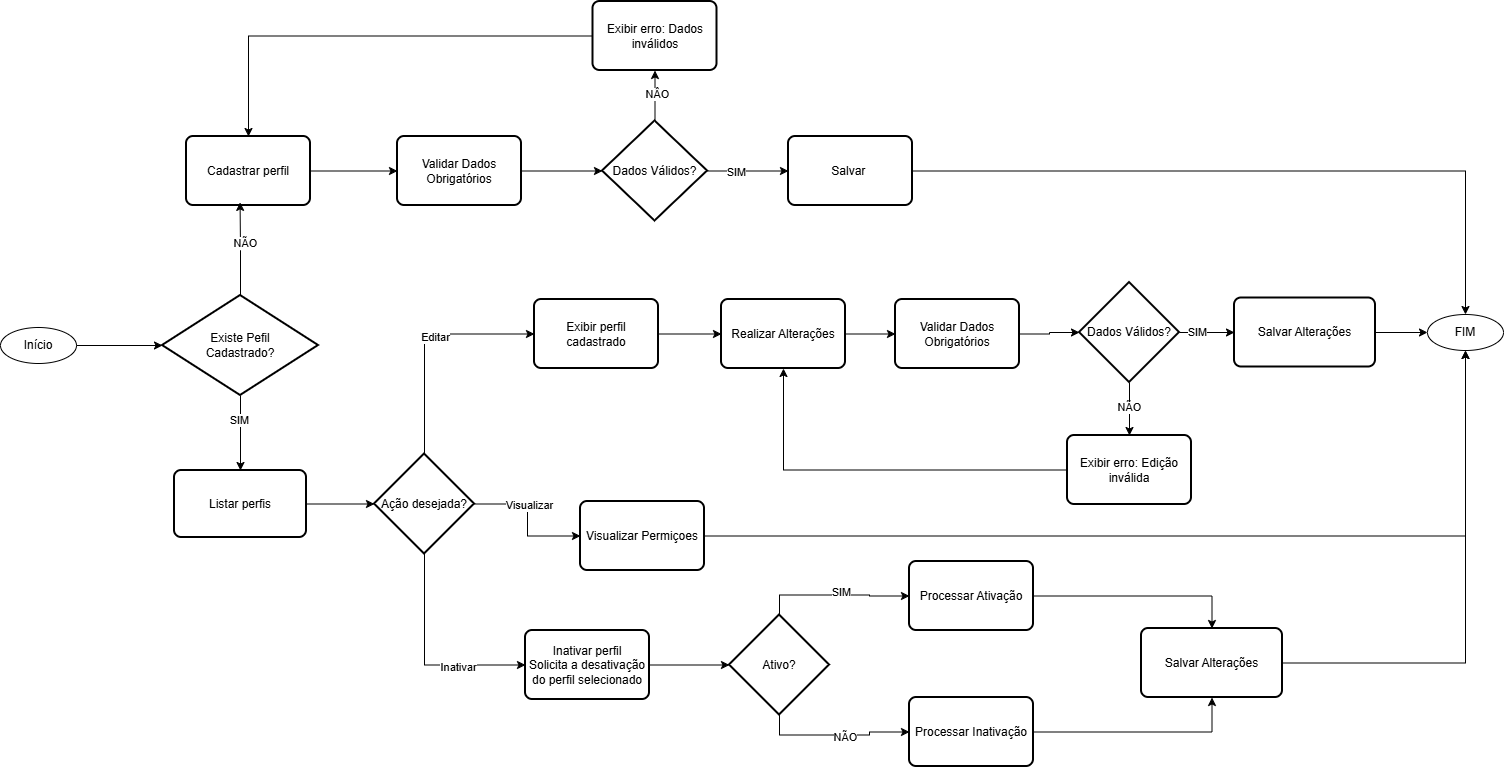

The diagram above was exported from draw.io. Its source (the exported page's mxGraphModel, read from the mxfile embedded in the PNG):
<mxGraphModel dx="1645" dy="1946" grid="0" gridSize="10" guides="1" tooltips="1" connect="1" arrows="1" fold="1" page="1" pageScale="1" pageWidth="827" pageHeight="1169" math="0" shadow="0">
  <root>
    <mxCell id="LVK7d5v4GP3sYKUZ2F7w-0" />
    <mxCell id="LVK7d5v4GP3sYKUZ2F7w-1" parent="LVK7d5v4GP3sYKUZ2F7w-0" />
    <mxCell id="5itVLYG4JV-2c-heTVvA-2" parent="LVK7d5v4GP3sYKUZ2F7w-1" style="ellipse;whiteSpace=wrap;html=1;" value="Início" vertex="1">
      <mxGeometry height="36" width="76" x="43" y="154" as="geometry" />
    </mxCell>
    <mxCell id="dhwutLZ1ruTVPYS0Hakq-0" parent="LVK7d5v4GP3sYKUZ2F7w-1" style="rounded=1;whiteSpace=wrap;html=1;absoluteArcSize=1;arcSize=14;strokeWidth=2;" value="Listar perfis" vertex="1">
      <mxGeometry height="67" width="132" x="217" y="297" as="geometry" />
    </mxCell>
    <mxCell id="l7ih8BE8UPQkDaOAate9-1" edge="1" parent="LVK7d5v4GP3sYKUZ2F7w-1" source="dhwutLZ1ruTVPYS0Hakq-2" style="edgeStyle=orthogonalEdgeStyle;rounded=0;orthogonalLoop=1;jettySize=auto;html=1;exitX=0.5;exitY=0;exitDx=0;exitDy=0;exitPerimeter=0;entryX=0;entryY=0.5;entryDx=0;entryDy=0;" target="dhwutLZ1ruTVPYS0Hakq-5">
      <mxGeometry relative="1" as="geometry" />
    </mxCell>
    <mxCell id="l7ih8BE8UPQkDaOAate9-2" connectable="0" parent="l7ih8BE8UPQkDaOAate9-1" style="edgeLabel;html=1;align=center;verticalAlign=middle;resizable=0;points=[];" value="Editar" vertex="1">
      <mxGeometry relative="1" x="0.1326" y="-3" as="geometry">
        <mxPoint as="offset" />
      </mxGeometry>
    </mxCell>
    <mxCell id="l7ih8BE8UPQkDaOAate9-16" edge="1" parent="LVK7d5v4GP3sYKUZ2F7w-1" source="dhwutLZ1ruTVPYS0Hakq-2" style="edgeStyle=orthogonalEdgeStyle;rounded=0;orthogonalLoop=1;jettySize=auto;html=1;exitX=1;exitY=0.5;exitDx=0;exitDy=0;exitPerimeter=0;" target="dhwutLZ1ruTVPYS0Hakq-4">
      <mxGeometry relative="1" as="geometry" />
    </mxCell>
    <mxCell id="l7ih8BE8UPQkDaOAate9-17" connectable="0" parent="l7ih8BE8UPQkDaOAate9-16" style="edgeLabel;html=1;align=center;verticalAlign=middle;resizable=0;points=[];" value="Visualizar" vertex="1">
      <mxGeometry relative="1" x="-0.211" y="1" as="geometry">
        <mxPoint as="offset" />
      </mxGeometry>
    </mxCell>
    <mxCell id="l7ih8BE8UPQkDaOAate9-20" edge="1" parent="LVK7d5v4GP3sYKUZ2F7w-1" source="dhwutLZ1ruTVPYS0Hakq-2" style="edgeStyle=orthogonalEdgeStyle;rounded=0;orthogonalLoop=1;jettySize=auto;html=1;exitX=0.5;exitY=1;exitDx=0;exitDy=0;exitPerimeter=0;entryX=0;entryY=0.5;entryDx=0;entryDy=0;" target="dhwutLZ1ruTVPYS0Hakq-6">
      <mxGeometry relative="1" as="geometry" />
    </mxCell>
    <mxCell id="l7ih8BE8UPQkDaOAate9-36" connectable="0" parent="l7ih8BE8UPQkDaOAate9-20" style="edgeLabel;html=1;align=center;verticalAlign=middle;resizable=0;points=[];" value="Inativar" vertex="1">
      <mxGeometry relative="1" x="0.3538" y="-2" as="geometry">
        <mxPoint as="offset" />
      </mxGeometry>
    </mxCell>
    <mxCell id="dhwutLZ1ruTVPYS0Hakq-2" parent="LVK7d5v4GP3sYKUZ2F7w-1" style="strokeWidth=2;html=1;shape=mxgraph.flowchart.decision;whiteSpace=wrap;" value="Ação desejada?" vertex="1">
      <mxGeometry height="100" width="100" x="417" y="280.5" as="geometry" />
    </mxCell>
    <mxCell id="uMIY_vBnOnlrLKZ_pCSn-4" edge="1" parent="LVK7d5v4GP3sYKUZ2F7w-1" source="dhwutLZ1ruTVPYS0Hakq-3" style="edgeStyle=orthogonalEdgeStyle;rounded=0;orthogonalLoop=1;jettySize=auto;html=1;exitX=1;exitY=0.5;exitDx=0;exitDy=0;entryX=0;entryY=0.5;entryDx=0;entryDy=0;" target="dhwutLZ1ruTVPYS0Hakq-8">
      <mxGeometry relative="1" as="geometry" />
    </mxCell>
    <mxCell id="dhwutLZ1ruTVPYS0Hakq-3" parent="LVK7d5v4GP3sYKUZ2F7w-1" style="rounded=1;whiteSpace=wrap;html=1;absoluteArcSize=1;arcSize=14;strokeWidth=2;" value="Cadastrar perfil" vertex="1">
      <mxGeometry height="69" width="124" x="229" y="-37" as="geometry" />
    </mxCell>
    <mxCell id="l7ih8BE8UPQkDaOAate9-18" edge="1" parent="LVK7d5v4GP3sYKUZ2F7w-1" source="dhwutLZ1ruTVPYS0Hakq-4" style="edgeStyle=orthogonalEdgeStyle;rounded=0;orthogonalLoop=1;jettySize=auto;html=1;exitX=1;exitY=0.5;exitDx=0;exitDy=0;entryX=0.5;entryY=1;entryDx=0;entryDy=0;" target="dhwutLZ1ruTVPYS0Hakq-18">
      <mxGeometry relative="1" as="geometry" />
    </mxCell>
    <mxCell id="dhwutLZ1ruTVPYS0Hakq-4" parent="LVK7d5v4GP3sYKUZ2F7w-1" style="rounded=1;whiteSpace=wrap;html=1;absoluteArcSize=1;arcSize=14;strokeWidth=2;" value="Visualizar Permiçoes" vertex="1">
      <mxGeometry height="69" width="124" x="623" y="328" as="geometry" />
    </mxCell>
    <mxCell id="l7ih8BE8UPQkDaOAate9-3" edge="1" parent="LVK7d5v4GP3sYKUZ2F7w-1" source="dhwutLZ1ruTVPYS0Hakq-5" style="edgeStyle=orthogonalEdgeStyle;rounded=0;orthogonalLoop=1;jettySize=auto;html=1;exitX=1;exitY=0.5;exitDx=0;exitDy=0;" target="dhwutLZ1ruTVPYS0Hakq-9">
      <mxGeometry relative="1" as="geometry" />
    </mxCell>
    <mxCell id="dhwutLZ1ruTVPYS0Hakq-5" parent="LVK7d5v4GP3sYKUZ2F7w-1" style="rounded=1;whiteSpace=wrap;html=1;absoluteArcSize=1;arcSize=14;strokeWidth=2;" value="Exibir perfil cadastrado" vertex="1">
      <mxGeometry height="69" width="124" x="577" y="126" as="geometry" />
    </mxCell>
    <mxCell id="dhwutLZ1ruTVPYS0Hakq-6" parent="LVK7d5v4GP3sYKUZ2F7w-1" style="rounded=1;whiteSpace=wrap;html=1;absoluteArcSize=1;arcSize=14;strokeWidth=2;" value="Inativar perfil&lt;br&gt;Solicita a desativação do perfil selecionado" vertex="1">
      <mxGeometry height="69" width="124" x="568" y="457" as="geometry" />
    </mxCell>
    <mxCell id="dhwutLZ1ruTVPYS0Hakq-8" parent="LVK7d5v4GP3sYKUZ2F7w-1" style="rounded=1;whiteSpace=wrap;html=1;absoluteArcSize=1;arcSize=14;strokeWidth=2;" value="Validar Dados Obrigatórios" vertex="1">
      <mxGeometry height="69" width="124" x="440" y="-37" as="geometry" />
    </mxCell>
    <mxCell id="l7ih8BE8UPQkDaOAate9-4" edge="1" parent="LVK7d5v4GP3sYKUZ2F7w-1" source="dhwutLZ1ruTVPYS0Hakq-9" style="edgeStyle=orthogonalEdgeStyle;rounded=0;orthogonalLoop=1;jettySize=auto;html=1;exitX=1;exitY=0.5;exitDx=0;exitDy=0;entryX=0;entryY=0.5;entryDx=0;entryDy=0;" target="l7ih8BE8UPQkDaOAate9-0">
      <mxGeometry relative="1" as="geometry" />
    </mxCell>
    <mxCell id="dhwutLZ1ruTVPYS0Hakq-9" parent="LVK7d5v4GP3sYKUZ2F7w-1" style="rounded=1;whiteSpace=wrap;html=1;absoluteArcSize=1;arcSize=14;strokeWidth=2;" value="Realizar Alterações" vertex="1">
      <mxGeometry height="69" width="124" x="764" y="126" as="geometry" />
    </mxCell>
    <mxCell id="uMIY_vBnOnlrLKZ_pCSn-8" edge="1" parent="LVK7d5v4GP3sYKUZ2F7w-1" source="dhwutLZ1ruTVPYS0Hakq-12" style="edgeStyle=orthogonalEdgeStyle;rounded=0;orthogonalLoop=1;jettySize=auto;html=1;entryX=0.5;entryY=1;entryDx=0;entryDy=0;" target="dhwutLZ1ruTVPYS0Hakq-14">
      <mxGeometry relative="1" as="geometry" />
    </mxCell>
    <mxCell id="uMIY_vBnOnlrLKZ_pCSn-10" connectable="0" parent="uMIY_vBnOnlrLKZ_pCSn-8" style="edgeLabel;html=1;align=center;verticalAlign=middle;resizable=0;points=[];" value="NÂO" vertex="1">
      <mxGeometry relative="1" x="0.0681" y="-2" as="geometry">
        <mxPoint as="offset" />
      </mxGeometry>
    </mxCell>
    <mxCell id="uMIY_vBnOnlrLKZ_pCSn-12" edge="1" parent="LVK7d5v4GP3sYKUZ2F7w-1" source="dhwutLZ1ruTVPYS0Hakq-12" style="edgeStyle=orthogonalEdgeStyle;rounded=0;orthogonalLoop=1;jettySize=auto;html=1;exitX=1;exitY=0.5;exitDx=0;exitDy=0;exitPerimeter=0;" target="dhwutLZ1ruTVPYS0Hakq-15">
      <mxGeometry relative="1" as="geometry" />
    </mxCell>
    <mxCell id="uMIY_vBnOnlrLKZ_pCSn-13" connectable="0" parent="uMIY_vBnOnlrLKZ_pCSn-12" style="edgeLabel;html=1;align=center;verticalAlign=middle;resizable=0;points=[];" value="SIM" vertex="1">
      <mxGeometry relative="1" x="-0.2999" y="-1" as="geometry">
        <mxPoint as="offset" />
      </mxGeometry>
    </mxCell>
    <mxCell id="dhwutLZ1ruTVPYS0Hakq-12" parent="LVK7d5v4GP3sYKUZ2F7w-1" style="strokeWidth=2;html=1;shape=mxgraph.flowchart.decision;whiteSpace=wrap;" value="Dados Válidos?" vertex="1">
      <mxGeometry height="100" width="105" x="645" y="-52.5" as="geometry" />
    </mxCell>
    <mxCell id="l7ih8BE8UPQkDaOAate9-9" edge="1" parent="LVK7d5v4GP3sYKUZ2F7w-1" source="dhwutLZ1ruTVPYS0Hakq-13" style="edgeStyle=orthogonalEdgeStyle;rounded=0;orthogonalLoop=1;jettySize=auto;html=1;exitX=0.5;exitY=1;exitDx=0;exitDy=0;exitPerimeter=0;entryX=0.5;entryY=0;entryDx=0;entryDy=0;" target="dhwutLZ1ruTVPYS0Hakq-16">
      <mxGeometry relative="1" as="geometry" />
    </mxCell>
    <mxCell id="l7ih8BE8UPQkDaOAate9-12" connectable="0" parent="l7ih8BE8UPQkDaOAate9-9" style="edgeLabel;html=1;align=center;verticalAlign=middle;resizable=0;points=[];" value="NÃO" vertex="1">
      <mxGeometry relative="1" x="-0.0943" y="-1" as="geometry">
        <mxPoint as="offset" />
      </mxGeometry>
    </mxCell>
    <mxCell id="l7ih8BE8UPQkDaOAate9-10" edge="1" parent="LVK7d5v4GP3sYKUZ2F7w-1" source="dhwutLZ1ruTVPYS0Hakq-13" style="edgeStyle=orthogonalEdgeStyle;rounded=0;orthogonalLoop=1;jettySize=auto;html=1;exitX=1;exitY=0.5;exitDx=0;exitDy=0;exitPerimeter=0;" target="dhwutLZ1ruTVPYS0Hakq-17">
      <mxGeometry relative="1" as="geometry" />
    </mxCell>
    <mxCell id="l7ih8BE8UPQkDaOAate9-11" connectable="0" parent="l7ih8BE8UPQkDaOAate9-10" style="edgeLabel;html=1;align=center;verticalAlign=middle;resizable=0;points=[];" value="SIM" vertex="1">
      <mxGeometry relative="1" x="-0.4067" y="1" as="geometry">
        <mxPoint x="1" as="offset" />
      </mxGeometry>
    </mxCell>
    <mxCell id="dhwutLZ1ruTVPYS0Hakq-13" parent="LVK7d5v4GP3sYKUZ2F7w-1" style="strokeWidth=2;html=1;shape=mxgraph.flowchart.decision;whiteSpace=wrap;" value="Dados Válidos?" vertex="1">
      <mxGeometry height="100" width="100" x="1122" y="109" as="geometry" />
    </mxCell>
    <mxCell id="uMIY_vBnOnlrLKZ_pCSn-9" edge="1" parent="LVK7d5v4GP3sYKUZ2F7w-1" source="dhwutLZ1ruTVPYS0Hakq-14" style="edgeStyle=orthogonalEdgeStyle;rounded=0;orthogonalLoop=1;jettySize=auto;html=1;entryX=0.5;entryY=0;entryDx=0;entryDy=0;" target="dhwutLZ1ruTVPYS0Hakq-3">
      <mxGeometry relative="1" as="geometry" />
    </mxCell>
    <mxCell id="dhwutLZ1ruTVPYS0Hakq-14" parent="LVK7d5v4GP3sYKUZ2F7w-1" style="rounded=1;whiteSpace=wrap;html=1;absoluteArcSize=1;arcSize=14;strokeWidth=2;" value="Exibir erro: Dados inválidos" vertex="1">
      <mxGeometry height="69" width="124" x="635.5" y="-172" as="geometry" />
    </mxCell>
    <mxCell id="l7ih8BE8UPQkDaOAate9-14" edge="1" parent="LVK7d5v4GP3sYKUZ2F7w-1" source="dhwutLZ1ruTVPYS0Hakq-15" style="edgeStyle=orthogonalEdgeStyle;rounded=0;orthogonalLoop=1;jettySize=auto;html=1;exitX=1;exitY=0.5;exitDx=0;exitDy=0;" target="dhwutLZ1ruTVPYS0Hakq-18">
      <mxGeometry relative="1" as="geometry" />
    </mxCell>
    <mxCell id="dhwutLZ1ruTVPYS0Hakq-15" parent="LVK7d5v4GP3sYKUZ2F7w-1" style="rounded=1;whiteSpace=wrap;html=1;absoluteArcSize=1;arcSize=14;strokeWidth=2;" value="Salvar&amp;nbsp;" vertex="1">
      <mxGeometry height="69" width="124" x="831" y="-37" as="geometry" />
    </mxCell>
    <mxCell id="l7ih8BE8UPQkDaOAate9-13" edge="1" parent="LVK7d5v4GP3sYKUZ2F7w-1" source="dhwutLZ1ruTVPYS0Hakq-16" style="edgeStyle=orthogonalEdgeStyle;rounded=0;orthogonalLoop=1;jettySize=auto;html=1;entryX=0.5;entryY=1;entryDx=0;entryDy=0;" target="dhwutLZ1ruTVPYS0Hakq-9">
      <mxGeometry relative="1" as="geometry" />
    </mxCell>
    <mxCell id="dhwutLZ1ruTVPYS0Hakq-16" parent="LVK7d5v4GP3sYKUZ2F7w-1" style="rounded=1;whiteSpace=wrap;html=1;absoluteArcSize=1;arcSize=14;strokeWidth=2;" value="Exibir erro: Edição inválida" vertex="1">
      <mxGeometry height="69" width="124" x="1110" y="262" as="geometry" />
    </mxCell>
    <mxCell id="l7ih8BE8UPQkDaOAate9-15" edge="1" parent="LVK7d5v4GP3sYKUZ2F7w-1" source="dhwutLZ1ruTVPYS0Hakq-17" style="edgeStyle=orthogonalEdgeStyle;rounded=0;orthogonalLoop=1;jettySize=auto;html=1;exitX=1;exitY=0.5;exitDx=0;exitDy=0;entryX=0;entryY=0.5;entryDx=0;entryDy=0;" target="dhwutLZ1ruTVPYS0Hakq-18">
      <mxGeometry relative="1" as="geometry" />
    </mxCell>
    <mxCell id="dhwutLZ1ruTVPYS0Hakq-17" parent="LVK7d5v4GP3sYKUZ2F7w-1" style="rounded=1;whiteSpace=wrap;html=1;absoluteArcSize=1;arcSize=14;strokeWidth=2;" value="Salvar Alterações" vertex="1">
      <mxGeometry height="69" width="141" x="1277" y="124.5" as="geometry" />
    </mxCell>
    <mxCell id="dhwutLZ1ruTVPYS0Hakq-18" parent="LVK7d5v4GP3sYKUZ2F7w-1" style="ellipse;whiteSpace=wrap;html=1;" value="FIM" vertex="1">
      <mxGeometry height="36" width="76" x="1470" y="141" as="geometry" />
    </mxCell>
    <mxCell id="l7ih8BE8UPQkDaOAate9-24" edge="1" parent="LVK7d5v4GP3sYKUZ2F7w-1" source="dhwutLZ1ruTVPYS0Hakq-51" style="edgeStyle=orthogonalEdgeStyle;rounded=0;orthogonalLoop=1;jettySize=auto;html=1;exitX=0.5;exitY=0;exitDx=0;exitDy=0;exitPerimeter=0;" target="dhwutLZ1ruTVPYS0Hakq-54">
      <mxGeometry relative="1" as="geometry" />
    </mxCell>
    <mxCell id="l7ih8BE8UPQkDaOAate9-28" connectable="0" parent="l7ih8BE8UPQkDaOAate9-24" style="edgeLabel;html=1;align=center;verticalAlign=middle;resizable=0;points=[];" value="SIM" vertex="1">
      <mxGeometry relative="1" x="0.0668" y="3" as="geometry">
        <mxPoint as="offset" />
      </mxGeometry>
    </mxCell>
    <mxCell id="l7ih8BE8UPQkDaOAate9-25" edge="1" parent="LVK7d5v4GP3sYKUZ2F7w-1" source="dhwutLZ1ruTVPYS0Hakq-51" style="edgeStyle=orthogonalEdgeStyle;rounded=0;orthogonalLoop=1;jettySize=auto;html=1;exitX=0.5;exitY=1;exitDx=0;exitDy=0;exitPerimeter=0;entryX=0;entryY=0.5;entryDx=0;entryDy=0;" target="dhwutLZ1ruTVPYS0Hakq-53">
      <mxGeometry relative="1" as="geometry" />
    </mxCell>
    <mxCell id="l7ih8BE8UPQkDaOAate9-29" connectable="0" parent="l7ih8BE8UPQkDaOAate9-25" style="edgeLabel;html=1;align=center;verticalAlign=middle;resizable=0;points=[];" value="NÃO" vertex="1">
      <mxGeometry relative="1" x="0.1105" y="-2" as="geometry">
        <mxPoint as="offset" />
      </mxGeometry>
    </mxCell>
    <mxCell id="dhwutLZ1ruTVPYS0Hakq-51" parent="LVK7d5v4GP3sYKUZ2F7w-1" style="strokeWidth=2;html=1;shape=mxgraph.flowchart.decision;whiteSpace=wrap;" value="Ativo?" vertex="1">
      <mxGeometry height="100" width="100" x="772" y="441.5" as="geometry" />
    </mxCell>
    <mxCell id="l7ih8BE8UPQkDaOAate9-33" edge="1" parent="LVK7d5v4GP3sYKUZ2F7w-1" source="dhwutLZ1ruTVPYS0Hakq-53" style="edgeStyle=orthogonalEdgeStyle;rounded=0;orthogonalLoop=1;jettySize=auto;html=1;exitX=1;exitY=0.5;exitDx=0;exitDy=0;entryX=0.5;entryY=1;entryDx=0;entryDy=0;" target="l7ih8BE8UPQkDaOAate9-31">
      <mxGeometry relative="1" as="geometry" />
    </mxCell>
    <mxCell id="dhwutLZ1ruTVPYS0Hakq-53" parent="LVK7d5v4GP3sYKUZ2F7w-1" style="rounded=1;whiteSpace=wrap;html=1;absoluteArcSize=1;arcSize=14;strokeWidth=2;" value="Processar Inativação" vertex="1">
      <mxGeometry height="69" width="124" x="952" y="524" as="geometry" />
    </mxCell>
    <mxCell id="l7ih8BE8UPQkDaOAate9-32" edge="1" parent="LVK7d5v4GP3sYKUZ2F7w-1" source="dhwutLZ1ruTVPYS0Hakq-54" style="edgeStyle=orthogonalEdgeStyle;rounded=0;orthogonalLoop=1;jettySize=auto;html=1;entryX=0.5;entryY=0;entryDx=0;entryDy=0;" target="l7ih8BE8UPQkDaOAate9-31">
      <mxGeometry relative="1" as="geometry" />
    </mxCell>
    <mxCell id="dhwutLZ1ruTVPYS0Hakq-54" parent="LVK7d5v4GP3sYKUZ2F7w-1" style="rounded=1;whiteSpace=wrap;html=1;absoluteArcSize=1;arcSize=14;strokeWidth=2;" value="Processar Ativação" vertex="1">
      <mxGeometry height="69" width="124" x="952" y="388" as="geometry" />
    </mxCell>
    <mxCell id="uMIY_vBnOnlrLKZ_pCSn-2" edge="1" parent="LVK7d5v4GP3sYKUZ2F7w-1" source="uMIY_vBnOnlrLKZ_pCSn-0" style="edgeStyle=orthogonalEdgeStyle;rounded=0;orthogonalLoop=1;jettySize=auto;html=1;exitX=0.5;exitY=1;exitDx=0;exitDy=0;exitPerimeter=0;" target="dhwutLZ1ruTVPYS0Hakq-0">
      <mxGeometry relative="1" as="geometry" />
    </mxCell>
    <mxCell id="uMIY_vBnOnlrLKZ_pCSn-15" connectable="0" parent="uMIY_vBnOnlrLKZ_pCSn-2" style="edgeLabel;html=1;align=center;verticalAlign=middle;resizable=0;points=[];" value="SIM" vertex="1">
      <mxGeometry relative="1" x="-0.349" y="-2" as="geometry">
        <mxPoint as="offset" />
      </mxGeometry>
    </mxCell>
    <mxCell id="uMIY_vBnOnlrLKZ_pCSn-0" parent="LVK7d5v4GP3sYKUZ2F7w-1" style="strokeWidth=2;html=1;shape=mxgraph.flowchart.decision;whiteSpace=wrap;" value="Existe Pefil&lt;br&gt;Cadastrado?" vertex="1">
      <mxGeometry height="100" width="156" x="205" y="122" as="geometry" />
    </mxCell>
    <mxCell id="uMIY_vBnOnlrLKZ_pCSn-1" edge="1" parent="LVK7d5v4GP3sYKUZ2F7w-1" source="5itVLYG4JV-2c-heTVvA-2" style="edgeStyle=orthogonalEdgeStyle;rounded=0;orthogonalLoop=1;jettySize=auto;html=1;exitX=1;exitY=0.5;exitDx=0;exitDy=0;entryX=0;entryY=0.5;entryDx=0;entryDy=0;entryPerimeter=0;" target="uMIY_vBnOnlrLKZ_pCSn-0">
      <mxGeometry relative="1" as="geometry" />
    </mxCell>
    <mxCell id="uMIY_vBnOnlrLKZ_pCSn-3" edge="1" parent="LVK7d5v4GP3sYKUZ2F7w-1" source="uMIY_vBnOnlrLKZ_pCSn-0" style="edgeStyle=orthogonalEdgeStyle;rounded=0;orthogonalLoop=1;jettySize=auto;html=1;entryX=0.432;entryY=0.955;entryDx=0;entryDy=0;entryPerimeter=0;" target="dhwutLZ1ruTVPYS0Hakq-3">
      <mxGeometry relative="1" as="geometry" />
    </mxCell>
    <mxCell id="uMIY_vBnOnlrLKZ_pCSn-14" connectable="0" parent="uMIY_vBnOnlrLKZ_pCSn-3" style="edgeLabel;html=1;align=center;verticalAlign=middle;resizable=0;points=[];" value="NÃO" vertex="1">
      <mxGeometry relative="1" x="0.1146" y="-5" as="geometry">
        <mxPoint y="-1" as="offset" />
      </mxGeometry>
    </mxCell>
    <mxCell id="uMIY_vBnOnlrLKZ_pCSn-5" edge="1" parent="LVK7d5v4GP3sYKUZ2F7w-1" source="dhwutLZ1ruTVPYS0Hakq-8" style="edgeStyle=orthogonalEdgeStyle;rounded=0;orthogonalLoop=1;jettySize=auto;html=1;entryX=0;entryY=0.5;entryDx=0;entryDy=0;entryPerimeter=0;" target="dhwutLZ1ruTVPYS0Hakq-12">
      <mxGeometry relative="1" as="geometry" />
    </mxCell>
    <mxCell id="uMIY_vBnOnlrLKZ_pCSn-16" edge="1" parent="LVK7d5v4GP3sYKUZ2F7w-1" source="dhwutLZ1ruTVPYS0Hakq-0" style="edgeStyle=orthogonalEdgeStyle;rounded=0;orthogonalLoop=1;jettySize=auto;html=1;exitX=1;exitY=0.5;exitDx=0;exitDy=0;entryX=0;entryY=0.5;entryDx=0;entryDy=0;entryPerimeter=0;" target="dhwutLZ1ruTVPYS0Hakq-2">
      <mxGeometry relative="1" as="geometry" />
    </mxCell>
    <mxCell id="l7ih8BE8UPQkDaOAate9-0" parent="LVK7d5v4GP3sYKUZ2F7w-1" style="rounded=1;whiteSpace=wrap;html=1;absoluteArcSize=1;arcSize=14;strokeWidth=2;" value="Validar Dados Obrigatórios" vertex="1">
      <mxGeometry height="69" width="124" x="938" y="126" as="geometry" />
    </mxCell>
    <mxCell id="l7ih8BE8UPQkDaOAate9-5" edge="1" parent="LVK7d5v4GP3sYKUZ2F7w-1" source="l7ih8BE8UPQkDaOAate9-0" style="edgeStyle=orthogonalEdgeStyle;rounded=0;orthogonalLoop=1;jettySize=auto;html=1;exitX=1;exitY=0.5;exitDx=0;exitDy=0;">
      <mxGeometry relative="1" as="geometry">
        <mxPoint x="1122" y="159" as="targetPoint" />
      </mxGeometry>
    </mxCell>
    <mxCell id="l7ih8BE8UPQkDaOAate9-21" edge="1" parent="LVK7d5v4GP3sYKUZ2F7w-1" source="dhwutLZ1ruTVPYS0Hakq-6" style="edgeStyle=orthogonalEdgeStyle;rounded=0;orthogonalLoop=1;jettySize=auto;html=1;exitX=1;exitY=0.5;exitDx=0;exitDy=0;entryX=0;entryY=0.5;entryDx=0;entryDy=0;entryPerimeter=0;" target="dhwutLZ1ruTVPYS0Hakq-51">
      <mxGeometry relative="1" as="geometry" />
    </mxCell>
    <mxCell id="l7ih8BE8UPQkDaOAate9-34" edge="1" parent="LVK7d5v4GP3sYKUZ2F7w-1" source="l7ih8BE8UPQkDaOAate9-31" style="edgeStyle=orthogonalEdgeStyle;rounded=0;orthogonalLoop=1;jettySize=auto;html=1;exitX=1;exitY=0.5;exitDx=0;exitDy=0;" target="dhwutLZ1ruTVPYS0Hakq-18">
      <mxGeometry relative="1" as="geometry" />
    </mxCell>
    <mxCell id="l7ih8BE8UPQkDaOAate9-31" parent="LVK7d5v4GP3sYKUZ2F7w-1" style="rounded=1;whiteSpace=wrap;html=1;absoluteArcSize=1;arcSize=14;strokeWidth=2;" value="Salvar Alterações" vertex="1">
      <mxGeometry height="69" width="141" x="1184" y="455" as="geometry" />
    </mxCell>
  </root>
</mxGraphModel>